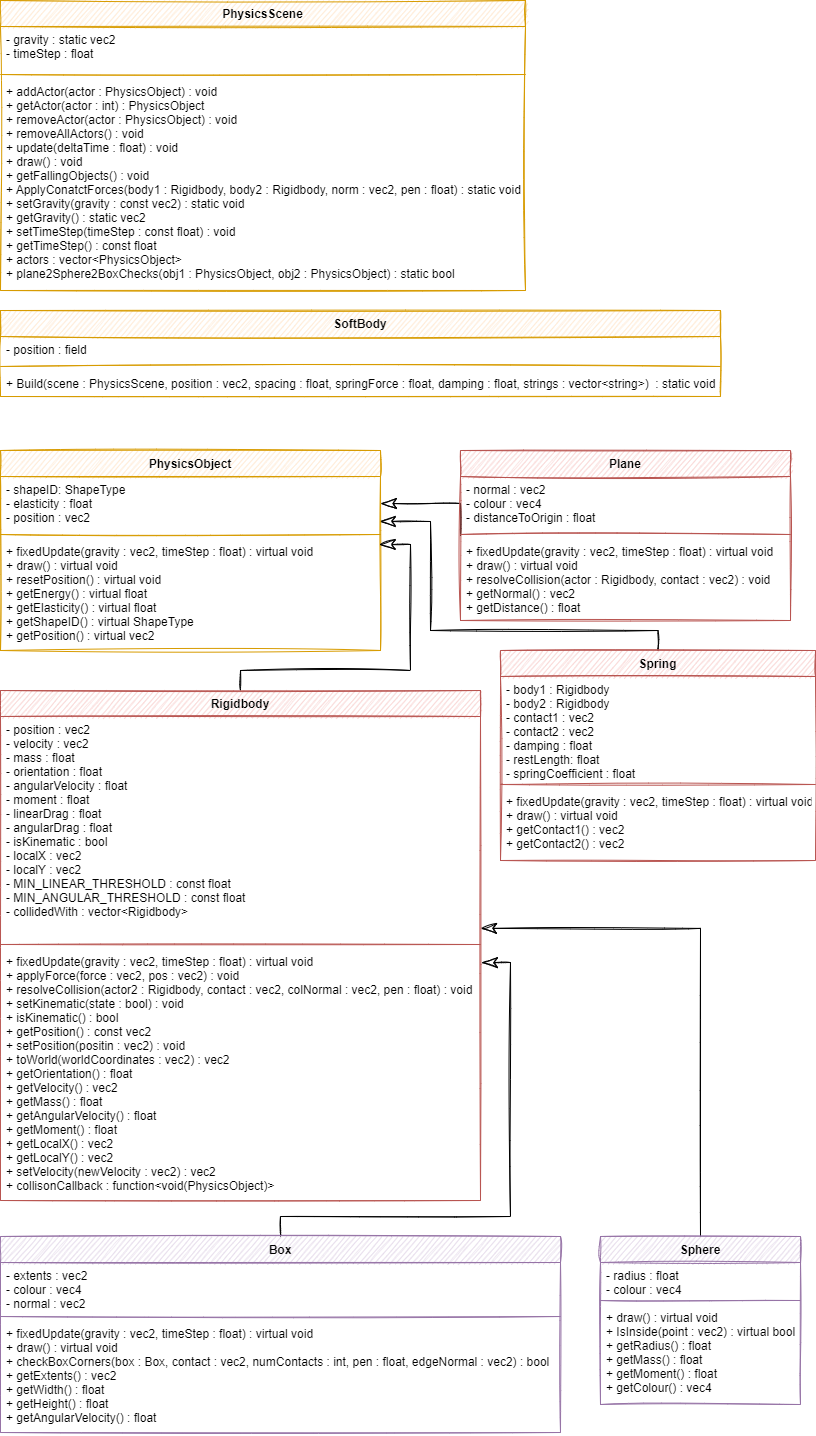

The diagram above was exported from draw.io. Its source (the exported page's mxGraphModel, read from the mxfile embedded in the PNG):
<mxGraphModel dx="1422" dy="1965" grid="1" gridSize="10" guides="1" tooltips="1" connect="1" arrows="1" fold="1" page="1" pageScale="1" pageWidth="850" pageHeight="1100" math="0" shadow="0">
  <root>
    <mxCell id="0" />
    <mxCell id="1" parent="0" />
    <mxCell id="8-35Er8fklj9z1FLD99C-77" style="edgeStyle=orthogonalEdgeStyle;rounded=0;sketch=1;hachureGap=4;orthogonalLoop=1;jettySize=auto;html=1;entryX=1;entryY=0.946;entryDx=0;entryDy=0;entryPerimeter=0;fontFamily=Architects Daughter;fontSource=https%3A%2F%2Ffonts.googleapis.com%2Fcss%3Ffamily%3DArchitects%2BDaughter;fontSize=16;endArrow=classicThin;endFill=0;startSize=14;endSize=14;sourcePerimeterSpacing=8;targetPerimeterSpacing=8;exitX=0.5;exitY=0;exitDx=0;exitDy=0;" edge="1" parent="1" source="8-35Er8fklj9z1FLD99C-6" target="8-35Er8fklj9z1FLD99C-57">
      <mxGeometry relative="1" as="geometry" />
    </mxCell>
    <mxCell id="8-35Er8fklj9z1FLD99C-6" value="Sphere" style="swimlane;fontStyle=1;align=center;verticalAlign=top;childLayout=stackLayout;horizontal=1;startSize=26;horizontalStack=0;resizeParent=1;resizeParentMax=0;resizeLast=0;collapsible=1;marginBottom=0;fillColor=#e1d5e7;strokeColor=#9673a6;sketch=1;" vertex="1" parent="1">
      <mxGeometry x="620" y="816" width="200" height="168" as="geometry" />
    </mxCell>
    <mxCell id="8-35Er8fklj9z1FLD99C-7" value="- radius : float&#10;- colour : vec4" style="text;strokeColor=none;fillColor=none;align=left;verticalAlign=top;spacingLeft=4;spacingRight=4;overflow=hidden;rotatable=0;points=[[0,0.5],[1,0.5]];portConstraint=eastwest;sketch=1;" vertex="1" parent="8-35Er8fklj9z1FLD99C-6">
      <mxGeometry y="26" width="200" height="34" as="geometry" />
    </mxCell>
    <mxCell id="8-35Er8fklj9z1FLD99C-8" value="" style="line;strokeWidth=1;fillColor=none;align=left;verticalAlign=middle;spacingTop=-1;spacingLeft=3;spacingRight=3;rotatable=0;labelPosition=right;points=[];portConstraint=eastwest;strokeColor=inherit;sketch=1;" vertex="1" parent="8-35Er8fklj9z1FLD99C-6">
      <mxGeometry y="60" width="200" height="8" as="geometry" />
    </mxCell>
    <mxCell id="8-35Er8fklj9z1FLD99C-9" value="+ draw() : virtual void&#10;+ IsInside(point : vec2) : virtual bool&#10;+ getRadius() : float&#10;+ getMass() : float&#10;+ getMoment() : float&#10;+ getColour() : vec4" style="text;strokeColor=none;fillColor=none;align=left;verticalAlign=top;spacingLeft=4;spacingRight=4;overflow=hidden;rotatable=0;points=[[0,0.5],[1,0.5]];portConstraint=eastwest;sketch=1;" vertex="1" parent="8-35Er8fklj9z1FLD99C-6">
      <mxGeometry y="68" width="200" height="100" as="geometry" />
    </mxCell>
    <mxCell id="8-35Er8fklj9z1FLD99C-78" style="edgeStyle=orthogonalEdgeStyle;rounded=0;sketch=1;hachureGap=4;orthogonalLoop=1;jettySize=auto;html=1;entryX=1.002;entryY=0.056;entryDx=0;entryDy=0;entryPerimeter=0;fontFamily=Architects Daughter;fontSource=https%3A%2F%2Ffonts.googleapis.com%2Fcss%3Ffamily%3DArchitects%2BDaughter;fontSize=16;endArrow=classicThin;endFill=0;startSize=14;endSize=14;sourcePerimeterSpacing=8;targetPerimeterSpacing=8;exitX=0.5;exitY=0;exitDx=0;exitDy=0;" edge="1" parent="1" source="8-35Er8fklj9z1FLD99C-22" target="8-35Er8fklj9z1FLD99C-59">
      <mxGeometry relative="1" as="geometry" />
    </mxCell>
    <mxCell id="8-35Er8fklj9z1FLD99C-22" value="Box" style="swimlane;fontStyle=1;align=center;verticalAlign=top;childLayout=stackLayout;horizontal=1;startSize=26;horizontalStack=0;resizeParent=1;resizeParentMax=0;resizeLast=0;collapsible=1;marginBottom=0;fillColor=#e1d5e7;strokeColor=#9673a6;sketch=1;" vertex="1" parent="1">
      <mxGeometry x="20" y="816" width="560" height="196" as="geometry" />
    </mxCell>
    <mxCell id="8-35Er8fklj9z1FLD99C-23" value="- extents : vec2&#10;- colour : vec4&#10;- normal : vec2" style="text;strokeColor=none;fillColor=none;align=left;verticalAlign=top;spacingLeft=4;spacingRight=4;overflow=hidden;rotatable=0;points=[[0,0.5],[1,0.5]];portConstraint=eastwest;sketch=1;" vertex="1" parent="8-35Er8fklj9z1FLD99C-22">
      <mxGeometry y="26" width="560" height="50" as="geometry" />
    </mxCell>
    <mxCell id="8-35Er8fklj9z1FLD99C-24" value="" style="line;strokeWidth=1;fillColor=none;align=left;verticalAlign=middle;spacingTop=-1;spacingLeft=3;spacingRight=3;rotatable=0;labelPosition=right;points=[];portConstraint=eastwest;strokeColor=inherit;sketch=1;" vertex="1" parent="8-35Er8fklj9z1FLD99C-22">
      <mxGeometry y="76" width="560" height="8" as="geometry" />
    </mxCell>
    <mxCell id="8-35Er8fklj9z1FLD99C-25" value="+ fixedUpdate(gravity : vec2, timeStep : float) : virtual void&#10;+ draw() : virtual void&#10;+ checkBoxCorners(box : Box, contact : vec2, numContacts : int, pen : float, edgeNormal : vec2) : bool&#10;+ getExtents() : vec2&#10;+ getWidth() : float&#10;+ getHeight() : float&#10;+ getAngularVelocity() : float&#10;" style="text;strokeColor=none;fillColor=none;align=left;verticalAlign=top;spacingLeft=4;spacingRight=4;overflow=hidden;rotatable=0;points=[[0,0.5],[1,0.5]];portConstraint=eastwest;sketch=1;" vertex="1" parent="8-35Er8fklj9z1FLD99C-22">
      <mxGeometry y="84" width="560" height="112" as="geometry" />
    </mxCell>
    <mxCell id="8-35Er8fklj9z1FLD99C-75" style="edgeStyle=orthogonalEdgeStyle;rounded=0;sketch=1;hachureGap=4;orthogonalLoop=1;jettySize=auto;html=1;entryX=0.997;entryY=0.833;entryDx=0;entryDy=0;entryPerimeter=0;fontFamily=Architects Daughter;fontSource=https%3A%2F%2Ffonts.googleapis.com%2Fcss%3Ffamily%3DArchitects%2BDaughter;fontSize=16;endArrow=classicThin;endFill=0;startSize=14;endSize=14;sourcePerimeterSpacing=8;targetPerimeterSpacing=8;exitX=0.5;exitY=0;exitDx=0;exitDy=0;" edge="1" parent="1" source="8-35Er8fklj9z1FLD99C-26" target="8-35Er8fklj9z1FLD99C-44">
      <mxGeometry relative="1" as="geometry">
        <Array as="points">
          <mxPoint x="678" y="210" />
          <mxPoint x="450" y="210" />
          <mxPoint x="450" y="101" />
        </Array>
      </mxGeometry>
    </mxCell>
    <mxCell id="8-35Er8fklj9z1FLD99C-26" value="Spring" style="swimlane;fontStyle=1;align=center;verticalAlign=top;childLayout=stackLayout;horizontal=1;startSize=26;horizontalStack=0;resizeParent=1;resizeParentMax=0;resizeLast=0;collapsible=1;marginBottom=0;fillColor=#f8cecc;strokeColor=#b85450;sketch=1;" vertex="1" parent="1">
      <mxGeometry x="520" y="230" width="315" height="210" as="geometry" />
    </mxCell>
    <mxCell id="8-35Er8fklj9z1FLD99C-27" value="- body1 : Rigidbody&#10;- body2 : Rigidbody&#10;- contact1 : vec2&#10;- contact2 : vec2&#10;- damping : float&#10;- restLength: float&#10;- springCoefficient : float" style="text;strokeColor=none;fillColor=none;align=left;verticalAlign=top;spacingLeft=4;spacingRight=4;overflow=hidden;rotatable=0;points=[[0,0.5],[1,0.5]];portConstraint=eastwest;sketch=1;" vertex="1" parent="8-35Er8fklj9z1FLD99C-26">
      <mxGeometry y="26" width="315" height="104" as="geometry" />
    </mxCell>
    <mxCell id="8-35Er8fklj9z1FLD99C-28" value="" style="line;strokeWidth=1;fillColor=none;align=left;verticalAlign=middle;spacingTop=-1;spacingLeft=3;spacingRight=3;rotatable=0;labelPosition=right;points=[];portConstraint=eastwest;strokeColor=inherit;sketch=1;" vertex="1" parent="8-35Er8fklj9z1FLD99C-26">
      <mxGeometry y="130" width="315" height="8" as="geometry" />
    </mxCell>
    <mxCell id="8-35Er8fklj9z1FLD99C-29" value="+ fixedUpdate(gravity : vec2, timeStep : float) : virtual void&#10;+ draw() : virtual void&#10;+ getContact1() : vec2&#10;+ getContact2() : vec2" style="text;strokeColor=none;fillColor=none;align=left;verticalAlign=top;spacingLeft=4;spacingRight=4;overflow=hidden;rotatable=0;points=[[0,0.5],[1,0.5]];portConstraint=eastwest;sketch=1;" vertex="1" parent="8-35Er8fklj9z1FLD99C-26">
      <mxGeometry y="138" width="315" height="72" as="geometry" />
    </mxCell>
    <mxCell id="8-35Er8fklj9z1FLD99C-74" style="edgeStyle=orthogonalEdgeStyle;rounded=0;sketch=1;hachureGap=4;orthogonalLoop=1;jettySize=auto;html=1;entryX=1;entryY=0.5;entryDx=0;entryDy=0;fontFamily=Architects Daughter;fontSource=https%3A%2F%2Ffonts.googleapis.com%2Fcss%3Ffamily%3DArchitects%2BDaughter;fontSize=16;endArrow=classicThin;endFill=0;startSize=14;endSize=14;sourcePerimeterSpacing=8;targetPerimeterSpacing=8;" edge="1" parent="1" target="8-35Er8fklj9z1FLD99C-44">
      <mxGeometry relative="1" as="geometry">
        <mxPoint x="480" y="115" as="sourcePoint" />
      </mxGeometry>
    </mxCell>
    <mxCell id="8-35Er8fklj9z1FLD99C-39" value="Plane&#10;" style="swimlane;fontStyle=1;align=center;verticalAlign=top;childLayout=stackLayout;horizontal=1;startSize=26;horizontalStack=0;resizeParent=1;resizeParentMax=0;resizeLast=0;collapsible=1;marginBottom=0;fillColor=#f8cecc;strokeColor=#b85450;sketch=1;" vertex="1" parent="1">
      <mxGeometry x="480" y="30" width="330" height="170" as="geometry" />
    </mxCell>
    <mxCell id="8-35Er8fklj9z1FLD99C-40" value="- normal : vec2&#10;- colour : vec4&#10;- distanceToOrigin : float" style="text;strokeColor=none;fillColor=none;align=left;verticalAlign=top;spacingLeft=4;spacingRight=4;overflow=hidden;rotatable=0;points=[[0,0.5],[1,0.5]];portConstraint=eastwest;sketch=1;" vertex="1" parent="8-35Er8fklj9z1FLD99C-39">
      <mxGeometry y="26" width="330" height="54" as="geometry" />
    </mxCell>
    <mxCell id="8-35Er8fklj9z1FLD99C-41" value="" style="line;strokeWidth=1;fillColor=none;align=left;verticalAlign=middle;spacingTop=-1;spacingLeft=3;spacingRight=3;rotatable=0;labelPosition=right;points=[];portConstraint=eastwest;strokeColor=inherit;sketch=1;" vertex="1" parent="8-35Er8fklj9z1FLD99C-39">
      <mxGeometry y="80" width="330" height="8" as="geometry" />
    </mxCell>
    <mxCell id="8-35Er8fklj9z1FLD99C-42" value="+ fixedUpdate(gravity : vec2, timeStep : float) : virtual void&#10;+ draw() : virtual void&#10;+ resolveCollision(actor : Rigidbody, contact : vec2) : void&#10;+ getNormal() : vec2&#10;+ getDistance() : float" style="text;strokeColor=none;fillColor=none;align=left;verticalAlign=top;spacingLeft=4;spacingRight=4;overflow=hidden;rotatable=0;points=[[0,0.5],[1,0.5]];portConstraint=eastwest;sketch=1;" vertex="1" parent="8-35Er8fklj9z1FLD99C-39">
      <mxGeometry y="88" width="330" height="82" as="geometry" />
    </mxCell>
    <mxCell id="8-35Er8fklj9z1FLD99C-43" value="PhysicsObject" style="swimlane;fontStyle=1;align=center;verticalAlign=top;childLayout=stackLayout;horizontal=1;startSize=26;horizontalStack=0;resizeParent=1;resizeParentMax=0;resizeLast=0;collapsible=1;marginBottom=0;fillColor=#ffe6cc;strokeColor=#d79b00;sketch=1;" vertex="1" parent="1">
      <mxGeometry x="20" y="30" width="380" height="200" as="geometry" />
    </mxCell>
    <mxCell id="8-35Er8fklj9z1FLD99C-44" value="- shapeID: ShapeType&#10;- elasticity : float&#10;- position : vec2" style="text;strokeColor=none;fillColor=none;align=left;verticalAlign=top;spacingLeft=4;spacingRight=4;overflow=hidden;rotatable=0;points=[[0,0.5],[1,0.5]];portConstraint=eastwest;sketch=1;" vertex="1" parent="8-35Er8fklj9z1FLD99C-43">
      <mxGeometry y="26" width="380" height="54" as="geometry" />
    </mxCell>
    <mxCell id="8-35Er8fklj9z1FLD99C-45" value="" style="line;strokeWidth=1;fillColor=none;align=left;verticalAlign=middle;spacingTop=-1;spacingLeft=3;spacingRight=3;rotatable=0;labelPosition=right;points=[];portConstraint=eastwest;strokeColor=inherit;sketch=1;" vertex="1" parent="8-35Er8fklj9z1FLD99C-43">
      <mxGeometry y="80" width="380" height="8" as="geometry" />
    </mxCell>
    <mxCell id="8-35Er8fklj9z1FLD99C-46" value="+ fixedUpdate(gravity : vec2, timeStep : float) : virtual void&#10;+ draw() : virtual void&#10;+ resetPosition() : virtual void&#10;+ getEnergy() : virtual float&#10;+ getElasticity() : virtual float&#10;+ getShapeID() : virtual ShapeType&#10;+ getPosition() : virtual vec2" style="text;strokeColor=none;fillColor=none;align=left;verticalAlign=top;spacingLeft=4;spacingRight=4;overflow=hidden;rotatable=0;points=[[0,0.5],[1,0.5]];portConstraint=eastwest;sketch=1;" vertex="1" parent="8-35Er8fklj9z1FLD99C-43">
      <mxGeometry y="88" width="380" height="112" as="geometry" />
    </mxCell>
    <mxCell id="8-35Er8fklj9z1FLD99C-48" value="SoftBody" style="swimlane;fontStyle=1;align=center;verticalAlign=top;childLayout=stackLayout;horizontal=1;startSize=26;horizontalStack=0;resizeParent=1;resizeParentMax=0;resizeLast=0;collapsible=1;marginBottom=0;fillColor=#ffe6cc;strokeColor=#d79b00;sketch=1;" vertex="1" parent="1">
      <mxGeometry x="20" y="-110" width="720" height="86" as="geometry" />
    </mxCell>
    <mxCell id="8-35Er8fklj9z1FLD99C-49" value="- position : field" style="text;strokeColor=none;fillColor=none;align=left;verticalAlign=top;spacingLeft=4;spacingRight=4;overflow=hidden;rotatable=0;points=[[0,0.5],[1,0.5]];portConstraint=eastwest;sketch=1;" vertex="1" parent="8-35Er8fklj9z1FLD99C-48">
      <mxGeometry y="26" width="720" height="26" as="geometry" />
    </mxCell>
    <mxCell id="8-35Er8fklj9z1FLD99C-50" value="" style="line;strokeWidth=1;fillColor=none;align=left;verticalAlign=middle;spacingTop=-1;spacingLeft=3;spacingRight=3;rotatable=0;labelPosition=right;points=[];portConstraint=eastwest;strokeColor=inherit;sketch=1;" vertex="1" parent="8-35Er8fklj9z1FLD99C-48">
      <mxGeometry y="52" width="720" height="8" as="geometry" />
    </mxCell>
    <mxCell id="8-35Er8fklj9z1FLD99C-51" value="+ Build(scene : PhysicsScene, position : vec2, spacing : float, springForce : float, damping : float, strings : vector&lt;string&gt;)  : static void&#10;" style="text;strokeColor=none;fillColor=none;align=left;verticalAlign=top;spacingLeft=4;spacingRight=4;overflow=hidden;rotatable=0;points=[[0,0.5],[1,0.5]];portConstraint=eastwest;sketch=1;" vertex="1" parent="8-35Er8fklj9z1FLD99C-48">
      <mxGeometry y="60" width="720" height="26" as="geometry" />
    </mxCell>
    <mxCell id="8-35Er8fklj9z1FLD99C-52" value="PhysicsScene" style="swimlane;fontStyle=1;align=center;verticalAlign=top;childLayout=stackLayout;horizontal=1;startSize=26;horizontalStack=0;resizeParent=1;resizeParentMax=0;resizeLast=0;collapsible=1;marginBottom=0;fillColor=#ffe6cc;strokeColor=#d79b00;sketch=1;" vertex="1" parent="1">
      <mxGeometry x="20" y="-420" width="525" height="290" as="geometry" />
    </mxCell>
    <mxCell id="8-35Er8fklj9z1FLD99C-53" value="- gravity : static vec2&#10;- timeStep : float" style="text;strokeColor=none;fillColor=none;align=left;verticalAlign=top;spacingLeft=4;spacingRight=4;overflow=hidden;rotatable=0;points=[[0,0.5],[1,0.5]];portConstraint=eastwest;sketch=1;" vertex="1" parent="8-35Er8fklj9z1FLD99C-52">
      <mxGeometry y="26" width="525" height="44" as="geometry" />
    </mxCell>
    <mxCell id="8-35Er8fklj9z1FLD99C-54" value="" style="line;strokeWidth=1;fillColor=none;align=left;verticalAlign=middle;spacingTop=-1;spacingLeft=3;spacingRight=3;rotatable=0;labelPosition=right;points=[];portConstraint=eastwest;strokeColor=inherit;sketch=1;" vertex="1" parent="8-35Er8fklj9z1FLD99C-52">
      <mxGeometry y="70" width="525" height="8" as="geometry" />
    </mxCell>
    <mxCell id="8-35Er8fklj9z1FLD99C-55" value="+ addActor(actor : PhysicsObject) : void&#10;+ getActor(actor : int) : PhysicsObject&#10;+ removeActor(actor : PhysicsObject) : void&#10;+ removeAllActors() : void&#10;+ update(deltaTime : float) : void&#10;+ draw() : void&#10;+ getFallingObjects() : void&#10;+ ApplyConatctForces(body1 : Rigidbody, body2 : Rigidbody, norm : vec2, pen : float) : static void&#10;+ setGravity(gravity : const vec2) : static void&#10;+ getGravity() : static vec2&#10;+ setTimeStep(timeStep : const float) : void&#10;+ getTimeStep() : const float&#10;+ actors : vector&lt;PhysicsObject&gt;&#10;+ plane2Sphere2BoxChecks(obj1 : PhysicsObject, obj2 : PhysicsObject) : static bool" style="text;strokeColor=none;fillColor=none;align=left;verticalAlign=top;spacingLeft=4;spacingRight=4;overflow=hidden;rotatable=0;points=[[0,0.5],[1,0.5]];portConstraint=eastwest;sketch=1;" vertex="1" parent="8-35Er8fklj9z1FLD99C-52">
      <mxGeometry y="78" width="525" height="212" as="geometry" />
    </mxCell>
    <mxCell id="8-35Er8fklj9z1FLD99C-76" style="edgeStyle=orthogonalEdgeStyle;rounded=0;sketch=1;hachureGap=4;orthogonalLoop=1;jettySize=auto;html=1;entryX=0.997;entryY=0.054;entryDx=0;entryDy=0;entryPerimeter=0;fontFamily=Architects Daughter;fontSource=https%3A%2F%2Ffonts.googleapis.com%2Fcss%3Ffamily%3DArchitects%2BDaughter;fontSize=16;endArrow=classicThin;endFill=0;startSize=14;endSize=14;sourcePerimeterSpacing=8;targetPerimeterSpacing=8;exitX=0.5;exitY=0;exitDx=0;exitDy=0;" edge="1" parent="1" source="8-35Er8fklj9z1FLD99C-56" target="8-35Er8fklj9z1FLD99C-46">
      <mxGeometry relative="1" as="geometry" />
    </mxCell>
    <mxCell id="8-35Er8fklj9z1FLD99C-56" value="Rigidbody" style="swimlane;fontStyle=1;align=center;verticalAlign=top;childLayout=stackLayout;horizontal=1;startSize=26;horizontalStack=0;resizeParent=1;resizeParentMax=0;resizeLast=0;collapsible=1;marginBottom=0;fillColor=#f8cecc;strokeColor=#b85450;sketch=1;" vertex="1" parent="1">
      <mxGeometry x="20" y="270" width="480" height="510" as="geometry" />
    </mxCell>
    <mxCell id="8-35Er8fklj9z1FLD99C-57" value="- position : vec2&#10;- velocity : vec2&#10;- mass : float&#10;- orientation : float&#10;- angularVelocity : float&#10;- moment : float&#10;- linearDrag : float&#10;- angularDrag : float&#10;- isKinematic : bool&#10;- localX : vec2&#10;- localY : vec2&#10;- MIN_LINEAR_THRESHOLD : const float&#10;- MIN_ANGULAR_THRESHOLD : const float&#10;- collidedWith : vector&lt;Rigidbody&gt;" style="text;strokeColor=none;fillColor=none;align=left;verticalAlign=top;spacingLeft=4;spacingRight=4;overflow=hidden;rotatable=0;points=[[0,0.5],[1,0.5]];portConstraint=eastwest;sketch=1;" vertex="1" parent="8-35Er8fklj9z1FLD99C-56">
      <mxGeometry y="26" width="480" height="224" as="geometry" />
    </mxCell>
    <mxCell id="8-35Er8fklj9z1FLD99C-58" value="" style="line;strokeWidth=1;fillColor=none;align=left;verticalAlign=middle;spacingTop=-1;spacingLeft=3;spacingRight=3;rotatable=0;labelPosition=right;points=[];portConstraint=eastwest;strokeColor=inherit;sketch=1;" vertex="1" parent="8-35Er8fklj9z1FLD99C-56">
      <mxGeometry y="250" width="480" height="8" as="geometry" />
    </mxCell>
    <mxCell id="8-35Er8fklj9z1FLD99C-59" value="+ fixedUpdate(gravity : vec2, timeStep : float) : virtual void&#10;+ applyForce(force : vec2, pos : vec2) : void&#10;+ resolveCollision(actor2 : Rigidbody, contact : vec2, colNormal : vec2, pen : float) : void&#10;+ setKinematic(state : bool) : void&#10;+ isKinematic() : bool&#10;+ getPosition() : const vec2&#10;+ setPosition(positin : vec2) : void&#10;+ toWorld(worldCoordinates : vec2) : vec2&#10;+ getOrientation() : float&#10;+ getVelocity() : vec2&#10;+ getMass() : float&#10;+ getAngularVelocity() : float&#10;+ getMoment() : float&#10;+ getLocalX() : vec2&#10;+ getLocalY() : vec2&#10;+ setVelocity(newVelocity : vec2) : vec2&#10;+ collisonCallback : function&lt;void(PhysicsObject)&gt;" style="text;strokeColor=none;fillColor=none;align=left;verticalAlign=top;spacingLeft=4;spacingRight=4;overflow=hidden;rotatable=0;points=[[0,0.5],[1,0.5]];portConstraint=eastwest;sketch=1;" vertex="1" parent="8-35Er8fklj9z1FLD99C-56">
      <mxGeometry y="258" width="480" height="252" as="geometry" />
    </mxCell>
  </root>
</mxGraphModel>